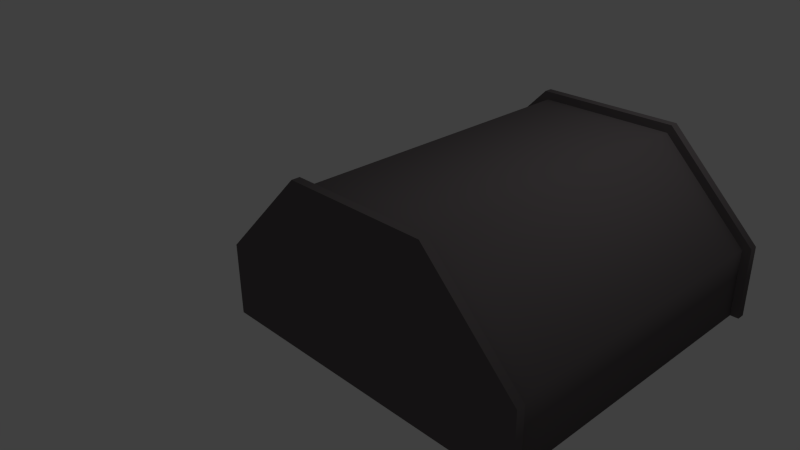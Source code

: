 # Source: 4x4tank.blend  (saved by Blender 2.76.0; exported with 4.5.12 LTS)
import bpy
from mathutils import Matrix  # noqa: F401  (used for matrix-valued properties, if any)

bpy.ops.wm.read_factory_settings(use_empty=True)
scene = bpy.context.scene
scene.name = 'Scene'

# ---- collections
col_collection_1 = bpy.data.collections.new('Collection 1'); scene.collection.children.link(col_collection_1)

# ---- materials (node trees are filled in below, after node groups)
mat_svgmat_004 = bpy.data.materials.new('SVGMat.004')
mat_svgmat_004.alpha_threshold = 0.0
mat_svgmat_004.use_transparent_shadow = False
mat_svgmat_004.diffuse_color = (0.1373, 0.1216, 0.1255, 1.0)
mat_svgmat_004.roughness = 0.5
mat_svgmat_005 = bpy.data.materials.new('SVGMat.005')
mat_svgmat_005.alpha_threshold = 0.0
mat_svgmat_005.use_transparent_shadow = False
mat_svgmat_005.diffuse_color = (0.1373, 0.1216, 0.1255, 1.0)
mat_svgmat_005.roughness = 0.5
mat_svgmat_006 = bpy.data.materials.new('SVGMat.006')
mat_svgmat_006.alpha_threshold = 0.0
mat_svgmat_006.use_transparent_shadow = False
mat_svgmat_006.diffuse_color = (0.1373, 0.1216, 0.1255, 1.0)
mat_svgmat_006.roughness = 0.5

# ---- material node trees

# ---- world
world_world = bpy.data.worlds.new('World'); scene.world = world_world
world_world.color = (0.05088, 0.05088, 0.05088)
world_world.use_sun_shadow = False
world_world.sun_shadow_jitter_overblur = 0.0
world_world.cycles.sampling_method = 'MANUAL'
world_world.cycles.sample_map_resolution = 256

# ---- cameras
cam_camera = bpy.data.cameras.new('Camera')
cam_camera.clip_end = 100.0
cam_camera.lens = 35.0
cam_camera.sensor_width = 32.0
cam_camera.sensor_height = 18.0
cam_camera.ortho_scale = 7.314
cam_camera.dof.focus_distance = 0.0
cam_camera.dof.aperture_fstop = 128.0

# ---- lights
light_lamp = bpy.data.lights.new('Lamp', 'POINT')
light_lamp.transmission_factor = 0.0
light_lamp.cutoff_distance = 30.0
light_lamp.energy = 100.0
light_lamp.shadow_buffer_clip_start = 1.001
light_lamp.shadow_soft_size = 0.1
light_lamp.shadow_maximum_resolution = 0.006
light_lamp.use_absolute_resolution = True
light_lamp.cycles.use_multiple_importance_sampling = False

# ---- curves / text
cu_curve_002 = bpy.data.curves.new('Curve.002', 'CURVE')
cu_curve_002.dimensions = '2D'
_sp = cu_curve_002.splines.new('BEZIER'); _sp.bezier_points.add(5)
_sp.bezier_points.foreach_set('co', [0.0, 0.0, 0.0, 0.0, 0.01775, 0.0, 0.02289, 0.04063, 0.0, 0.05839, 0.04063, 0.0, 0.08128, 0.01775, 0.0, 0.08128, 0.0, 0.0])
_sp.bezier_points.foreach_set('handle_left', [0.02709, 0.0, 0.0, 0.0, 0.01183, 0.0, 0.01526, 0.033, 0.0, 0.04656, 0.04063, 0.0, 0.07365, 0.02538, 0.0, 0.08128, 0.005916, 0.0])
_sp.bezier_points.foreach_set('handle_right', [0.0, 0.005916, 0.0, 0.00763, 0.02538, 0.0, 0.03472, 0.04063, 0.0, 0.06602, 0.033, 0.0, 0.08128, 0.01183, 0.0, 0.05419, 0.0, 0.0])
for _p, _l, _r in zip(_sp.bezier_points, ['VECTOR', 'VECTOR', 'VECTOR', 'VECTOR', 'VECTOR', 'VECTOR'], ['VECTOR', 'VECTOR', 'VECTOR', 'VECTOR', 'VECTOR', 'VECTOR']): _p.handle_left_type = _l; _p.handle_right_type = _r
_sp.use_cyclic_u = True
cu_curve_002.materials.append(mat_svgmat_004)
cu_curve_002.use_path_clamp = True
cu_curve_002.bevel_resolution = 0
cu_curve_002.extrude = 2.0
cu_curve_002.fill_mode = 'BOTH'
cu_curve_003 = bpy.data.curves.new('Curve.003', 'CURVE')
cu_curve_003.dimensions = '2D'
_sp = cu_curve_003.splines.new('BEZIER'); _sp.bezier_points.add(5)
_sp.bezier_points.foreach_set('co', [0.0, 0.0, 0.0, 0.0, 0.01775, 0.0, 0.02289, 0.04063, 0.0, 0.05839, 0.04063, 0.0, 0.08128, 0.01775, 0.0, 0.08128, 0.0, 0.0])
_sp.bezier_points.foreach_set('handle_left', [0.02709, 0.0, 0.0, 0.0, 0.01183, 0.0, 0.01526, 0.033, 0.0, 0.04656, 0.04063, 0.0, 0.07365, 0.02538, 0.0, 0.08128, 0.005916, 0.0])
_sp.bezier_points.foreach_set('handle_right', [0.0, 0.005916, 0.0, 0.00763, 0.02538, 0.0, 0.03472, 0.04063, 0.0, 0.06602, 0.033, 0.0, 0.08128, 0.01183, 0.0, 0.05419, 0.0, 0.0])
for _p, _l, _r in zip(_sp.bezier_points, ['VECTOR', 'VECTOR', 'VECTOR', 'VECTOR', 'VECTOR', 'VECTOR'], ['VECTOR', 'VECTOR', 'VECTOR', 'VECTOR', 'VECTOR', 'VECTOR']): _p.handle_left_type = _l; _p.handle_right_type = _r
_sp.use_cyclic_u = True
cu_curve_003.materials.append(mat_svgmat_005)
cu_curve_003.use_path_clamp = True
cu_curve_003.bevel_resolution = 0
cu_curve_003.extrude = 2.0
cu_curve_003.fill_mode = 'BOTH'
cu_curve_004 = bpy.data.curves.new('Curve.004', 'CURVE')
cu_curve_004.dimensions = '2D'
_sp = cu_curve_004.splines.new('BEZIER'); _sp.bezier_points.add(5)
_sp.bezier_points.foreach_set('co', [0.0, 0.0, 0.0, 0.0, 0.01775, 0.0, 0.02289, 0.04063, 0.0, 0.05839, 0.04063, 0.0, 0.08128, 0.01775, 0.0, 0.08128, 0.0, 0.0])
_sp.bezier_points.foreach_set('handle_left', [0.02709, 0.0, 0.0, 0.0, 0.01183, 0.0, 0.01526, 0.033, 0.0, 0.04656, 0.04063, 0.0, 0.07365, 0.02538, 0.0, 0.08128, 0.005916, 0.0])
_sp.bezier_points.foreach_set('handle_right', [0.0, 0.005916, 0.0, 0.00763, 0.02538, 0.0, 0.03472, 0.04063, 0.0, 0.06602, 0.033, 0.0, 0.08128, 0.01183, 0.0, 0.05419, 0.0, 0.0])
for _p, _l, _r in zip(_sp.bezier_points, ['VECTOR', 'VECTOR', 'VECTOR', 'VECTOR', 'VECTOR', 'VECTOR'], ['VECTOR', 'VECTOR', 'VECTOR', 'VECTOR', 'VECTOR', 'VECTOR']): _p.handle_left_type = _l; _p.handle_right_type = _r
_sp.use_cyclic_u = True
cu_curve_004.materials.append(mat_svgmat_006)
cu_curve_004.use_path_clamp = True
cu_curve_004.bevel_resolution = 0
cu_curve_004.extrude = 2.0
cu_curve_004.fill_mode = 'BOTH'

# ---- objects
ob_lamp = bpy.data.objects.new('Lamp', light_lamp)
ob_camera = bpy.data.objects.new('Camera', cam_camera)
ob_curve_001 = bpy.data.objects.new('Curve.001', cu_curve_002)
ob_curve_000 = bpy.data.objects.new('Curve.000', cu_curve_003)
ob_curve_002 = bpy.data.objects.new('Curve.002', cu_curve_004)

# ---- transforms, parenting, visibility, modifiers, constraints
ob_lamp.location = (4.076, 1.005, 5.904)
ob_lamp.rotation_euler = (0.6503, 0.05522, 1.866)
ob_lamp.lock_rotations_4d = False
ob_lamp.empty_display_type = 'ARROWS'
ob_lamp.color = (0.0, 0.0, 0.0, 0.0)
ob_lamp.lineart.crease_threshold = 0.0
ob_camera.location = (7.481, -6.508, 5.344)
ob_camera.rotation_euler = (1.109, 0.01082, 0.8149)
ob_camera.lock_rotations_4d = False
ob_camera.empty_display_type = 'ARROWS'
ob_camera.color = (0.0, 0.0, 0.0, 0.0)
ob_camera.display_type = 'WIRE'
ob_camera.lineart.crease_threshold = 0.0
ob_curve_001.location = (0.0, -1.95, 0.0)
ob_curve_001.rotation_euler = (1.571, 0.0, 0.0)
ob_curve_001.scale = (49.21, 49.22, 0.025)
ob_curve_001.lineart.crease_threshold = 0.0
ob_curve_000.location = (0.1, 0.0, 0.0)
ob_curve_000.rotation_euler = (1.571, 0.0, 0.0)
ob_curve_000.scale = (46.75, 46.76, 0.95)
ob_curve_000.lineart.crease_threshold = 0.0
ob_curve_002.location = (0.0, 1.95, 0.0)
ob_curve_002.rotation_euler = (1.571, 0.0, 0.0)
ob_curve_002.scale = (49.21, 49.22, 0.025)
ob_curve_002.lineart.crease_threshold = 0.0

# ---- collection membership
col_collection_1.objects.link(ob_lamp)
col_collection_1.objects.link(ob_camera)
col_collection_1.objects.link(ob_curve_001)
col_collection_1.objects.link(ob_curve_000)
col_collection_1.objects.link(ob_curve_002)

# ---- scene / render settings (as saved in the file)
scene.camera = ob_camera
scene.frame_start = 1; scene.frame_end = 250; scene.frame_set(1)
scene.render.engine = 'BLENDER_EEVEE_NEXT'
scene.render.resolution_percentage = 50
scene.render.dither_intensity = 0.0
scene.cycles.use_denoising = False
scene.cycles.samples = 10
scene.cycles.sampling_pattern = 'TABULATED_SOBOL'
scene.cycles.light_sampling_threshold = 0.0
scene.cycles.use_adaptive_sampling = False
scene.cycles.use_light_tree = False
scene.cycles.blur_glossy = 0.0
scene.cycles.pixel_filter_type = 'GAUSSIAN'
scene.cycles.sample_clamp_indirect = 0.0
scene.view_settings.view_transform = 'Standard'
bpy.context.view_layer.update()
